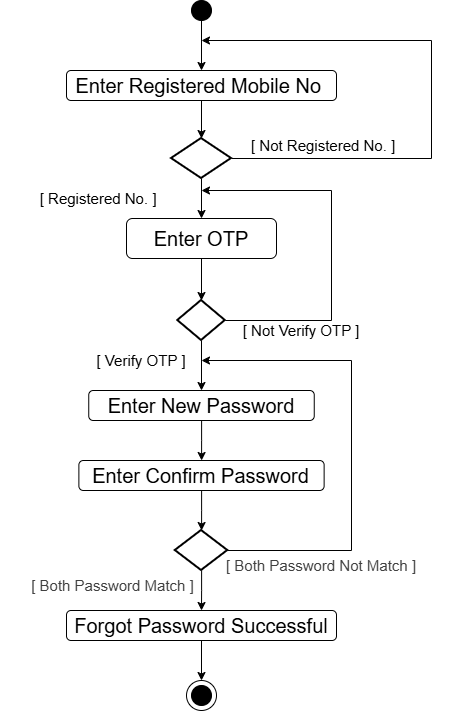

The diagram above was exported from draw.io. Its source (the exported page's mxGraphModel, read from the mxfile embedded in the PNG):
<mxGraphModel dx="1042" dy="570" grid="1" gridSize="10" guides="1" tooltips="1" connect="1" arrows="1" fold="1" page="1" pageScale="1" pageWidth="850" pageHeight="1100" math="0" shadow="0">
  <root>
    <mxCell id="0" />
    <mxCell id="1" parent="0" />
    <mxCell id="nMinU2R4hm-D6ZlczSAe-4" value="" style="edgeStyle=orthogonalEdgeStyle;rounded=0;orthogonalLoop=1;jettySize=auto;html=1;" parent="1" source="1C9h4Td7wKMMqBdf6pg--4" target="nMinU2R4hm-D6ZlczSAe-2" edge="1">
      <mxGeometry relative="1" as="geometry" />
    </mxCell>
    <mxCell id="1C9h4Td7wKMMqBdf6pg--4" value="&lt;font style=&quot;font-size: 20px;&quot;&gt;Enter&amp;nbsp;Registered Mobile No&amp;nbsp;&lt;/font&gt;" style="rounded=1;whiteSpace=wrap;html=1;" parent="1" vertex="1">
      <mxGeometry x="555" y="130" width="270" height="30" as="geometry" />
    </mxCell>
    <mxCell id="1C9h4Td7wKMMqBdf6pg--11" value="" style="endArrow=classic;html=1;rounded=0;exitX=1;exitY=0.5;exitDx=0;exitDy=0;exitPerimeter=0;" parent="1" source="nMinU2R4hm-D6ZlczSAe-2" edge="1">
      <mxGeometry width="50" height="50" relative="1" as="geometry">
        <mxPoint x="840" y="410" as="sourcePoint" />
        <mxPoint x="690" y="100" as="targetPoint" />
        <Array as="points">
          <mxPoint x="920" y="218" />
          <mxPoint x="920" y="100" />
        </Array>
      </mxGeometry>
    </mxCell>
    <mxCell id="nMinU2R4hm-D6ZlczSAe-1" value="" style="edgeStyle=orthogonalEdgeStyle;rounded=0;orthogonalLoop=1;jettySize=auto;html=1;" parent="1" source="1C9h4Td7wKMMqBdf6pg--33" target="1C9h4Td7wKMMqBdf6pg--4" edge="1">
      <mxGeometry relative="1" as="geometry" />
    </mxCell>
    <mxCell id="1C9h4Td7wKMMqBdf6pg--33" value="" style="shape=ellipse;html=1;fillColor=strokeColor;fontSize=18;fontColor=#ffffff;" parent="1" vertex="1">
      <mxGeometry x="680" y="60" width="20" height="20" as="geometry" />
    </mxCell>
    <mxCell id="1C9h4Td7wKMMqBdf6pg--45" value="" style="endArrow=classic;html=1;rounded=0;exitX=1;exitY=0.5;exitDx=0;exitDy=0;exitPerimeter=0;" parent="1" source="1C9h4Td7wKMMqBdf6pg--22" edge="1">
      <mxGeometry width="50" height="50" relative="1" as="geometry">
        <mxPoint x="733" y="460" as="sourcePoint" />
        <mxPoint x="688" y="300" as="targetPoint" />
        <Array as="points" />
      </mxGeometry>
    </mxCell>
    <mxCell id="Gs-Iw5om8xcvWaYCiY2j-9" value="" style="edgeStyle=orthogonalEdgeStyle;rounded=0;orthogonalLoop=1;jettySize=auto;html=1;" parent="1" source="1C9h4Td7wKMMqBdf6pg--63" target="1C9h4Td7wKMMqBdf6pg--66" edge="1">
      <mxGeometry relative="1" as="geometry" />
    </mxCell>
    <mxCell id="1C9h4Td7wKMMqBdf6pg--63" value="&lt;font style=&quot;font-size: 20px;&quot;&gt;Forgot Password Successful&lt;/font&gt;" style="rounded=1;whiteSpace=wrap;html=1;" parent="1" vertex="1">
      <mxGeometry x="555" y="670" width="270" height="30" as="geometry" />
    </mxCell>
    <mxCell id="1C9h4Td7wKMMqBdf6pg--66" value="" style="shape=mxgraph.sysml.actFinal;html=1;verticalLabelPosition=bottom;labelBackgroundColor=#ffffff;verticalAlign=top;" parent="1" vertex="1">
      <mxGeometry x="675" y="740" width="30" height="30" as="geometry" />
    </mxCell>
    <mxCell id="nMinU2R4hm-D6ZlczSAe-7" value="" style="edgeStyle=orthogonalEdgeStyle;rounded=0;orthogonalLoop=1;jettySize=auto;html=1;" parent="1" source="nMinU2R4hm-D6ZlczSAe-2" target="1C9h4Td7wKMMqBdf6pg--22" edge="1">
      <mxGeometry relative="1" as="geometry" />
    </mxCell>
    <mxCell id="nMinU2R4hm-D6ZlczSAe-2" value="" style="strokeWidth=2;html=1;shape=mxgraph.flowchart.decision;whiteSpace=wrap;" parent="1" vertex="1">
      <mxGeometry x="660" y="198" width="60" height="40" as="geometry" />
    </mxCell>
    <mxCell id="nMinU2R4hm-D6ZlczSAe-5" value="&lt;font style=&quot;font-size: 15px;&quot;&gt;&amp;nbsp;[ Not&amp;nbsp;Registered No. ]&lt;/font&gt;" style="text;html=1;align=center;verticalAlign=middle;whiteSpace=wrap;rounded=0;" parent="1" vertex="1">
      <mxGeometry x="710" y="180" width="200" height="50" as="geometry" />
    </mxCell>
    <mxCell id="nMinU2R4hm-D6ZlczSAe-6" value="&lt;font style=&quot;font-size: 15px;&quot;&gt;&amp;nbsp;[ Registered No. ]&lt;/font&gt;" style="text;html=1;align=center;verticalAlign=middle;whiteSpace=wrap;rounded=0;" parent="1" vertex="1">
      <mxGeometry x="520" y="238" width="130" height="40" as="geometry" />
    </mxCell>
    <mxCell id="djuHT6hxk85NV_oF3xDw-15" value="" style="edgeStyle=orthogonalEdgeStyle;rounded=0;orthogonalLoop=1;jettySize=auto;html=1;" parent="1" source="nMinU2R4hm-D6ZlczSAe-8" target="djuHT6hxk85NV_oF3xDw-8" edge="1">
      <mxGeometry relative="1" as="geometry" />
    </mxCell>
    <mxCell id="R7FKnCZWypvdFkEIs1hb-2" style="edgeStyle=orthogonalEdgeStyle;rounded=0;orthogonalLoop=1;jettySize=auto;html=1;" edge="1" parent="1" source="nMinU2R4hm-D6ZlczSAe-8">
      <mxGeometry relative="1" as="geometry">
        <mxPoint x="690" y="250" as="targetPoint" />
        <Array as="points">
          <mxPoint x="820" y="380" />
          <mxPoint x="820" y="250" />
        </Array>
      </mxGeometry>
    </mxCell>
    <mxCell id="nMinU2R4hm-D6ZlczSAe-8" value="" style="strokeWidth=2;html=1;shape=mxgraph.flowchart.decision;whiteSpace=wrap;" parent="1" vertex="1">
      <mxGeometry x="666.25" y="360" width="47.5" height="40" as="geometry" />
    </mxCell>
    <mxCell id="nMinU2R4hm-D6ZlczSAe-9" value="&lt;font style=&quot;font-size: 15px;&quot;&gt;[ Verify OTP ]&lt;/font&gt;" style="text;html=1;align=center;verticalAlign=middle;whiteSpace=wrap;rounded=0;" parent="1" vertex="1">
      <mxGeometry x="577.25" y="400" width="105.5" height="40" as="geometry" />
    </mxCell>
    <mxCell id="nMinU2R4hm-D6ZlczSAe-10" value="&lt;font style=&quot;font-size: 15px;&quot;&gt;[ Not Verify OTP ]&lt;/font&gt;" style="text;html=1;align=center;verticalAlign=middle;whiteSpace=wrap;rounded=0;" parent="1" vertex="1">
      <mxGeometry x="710" y="370" width="160" height="40" as="geometry" />
    </mxCell>
    <mxCell id="nMinU2R4hm-D6ZlczSAe-11" style="edgeStyle=orthogonalEdgeStyle;rounded=0;orthogonalLoop=1;jettySize=auto;html=1;entryX=0.5;entryY=0;entryDx=0;entryDy=0;entryPerimeter=0;" parent="1" source="1C9h4Td7wKMMqBdf6pg--22" target="nMinU2R4hm-D6ZlczSAe-8" edge="1">
      <mxGeometry relative="1" as="geometry" />
    </mxCell>
    <mxCell id="nMinU2R4hm-D6ZlczSAe-18" style="edgeStyle=orthogonalEdgeStyle;rounded=0;orthogonalLoop=1;jettySize=auto;html=1;entryX=0.5;entryY=0;entryDx=0;entryDy=0;" parent="1" source="nMinU2R4hm-D6ZlczSAe-14" target="1C9h4Td7wKMMqBdf6pg--63" edge="1">
      <mxGeometry relative="1" as="geometry" />
    </mxCell>
    <mxCell id="R7FKnCZWypvdFkEIs1hb-4" style="edgeStyle=orthogonalEdgeStyle;rounded=0;orthogonalLoop=1;jettySize=auto;html=1;" edge="1" parent="1" source="nMinU2R4hm-D6ZlczSAe-14">
      <mxGeometry relative="1" as="geometry">
        <mxPoint x="690" y="420" as="targetPoint" />
        <Array as="points">
          <mxPoint x="840" y="610" />
          <mxPoint x="840" y="420" />
        </Array>
      </mxGeometry>
    </mxCell>
    <mxCell id="nMinU2R4hm-D6ZlczSAe-14" value="" style="strokeWidth=2;html=1;shape=mxgraph.flowchart.decision;whiteSpace=wrap;" parent="1" vertex="1">
      <mxGeometry x="663.75" y="590" width="52.5" height="40" as="geometry" />
    </mxCell>
    <mxCell id="nMinU2R4hm-D6ZlczSAe-15" value="&lt;font style=&quot;font-size: 15px;&quot;&gt;&lt;span style=&quot;color: rgb(64, 64, 64); text-align: start; background-color: rgb(255, 255, 255);&quot;&gt;&lt;font style=&quot;&quot; face=&quot;Helvetica&quot;&gt;[ Both Password Not&amp;nbsp;&lt;/font&gt;&lt;/span&gt;&lt;span style=&quot;background-color: light-dark(rgb(255, 255, 255), rgb(18, 18, 18)); color: light-dark(rgb(64, 64, 64), rgb(182, 182, 182)); text-align: start;&quot;&gt;Match ]&lt;/span&gt;&lt;/font&gt;" style="text;html=1;align=center;verticalAlign=middle;whiteSpace=wrap;rounded=0;" parent="1" vertex="1">
      <mxGeometry x="680" y="610" width="260" height="30" as="geometry" />
    </mxCell>
    <mxCell id="nMinU2R4hm-D6ZlczSAe-17" value="&lt;font style=&quot;font-size: 15px;&quot;&gt;&lt;span style=&quot;color: rgb(64, 64, 64); text-align: start; background-color: rgb(255, 255, 255);&quot;&gt;&lt;font style=&quot;&quot; face=&quot;Helvetica&quot;&gt;[ Both Password&amp;nbsp;&lt;/font&gt;&lt;/span&gt;&lt;span style=&quot;background-color: light-dark(rgb(255, 255, 255), rgb(18, 18, 18)); color: light-dark(rgb(64, 64, 64), rgb(182, 182, 182)); text-align: start;&quot;&gt;Match ]&lt;/span&gt;&lt;/font&gt;" style="text;html=1;align=center;verticalAlign=middle;whiteSpace=wrap;rounded=0;" parent="1" vertex="1">
      <mxGeometry x="488.75" y="630" width="225" height="30" as="geometry" />
    </mxCell>
    <mxCell id="djuHT6hxk85NV_oF3xDw-16" value="" style="edgeStyle=orthogonalEdgeStyle;rounded=0;orthogonalLoop=1;jettySize=auto;html=1;" parent="1" source="djuHT6hxk85NV_oF3xDw-8" target="djuHT6hxk85NV_oF3xDw-10" edge="1">
      <mxGeometry relative="1" as="geometry" />
    </mxCell>
    <mxCell id="djuHT6hxk85NV_oF3xDw-8" value="&lt;font style=&quot;font-size: 20px;&quot;&gt;Enter New Password&lt;/font&gt;" style="rounded=1;whiteSpace=wrap;html=1;" parent="1" vertex="1">
      <mxGeometry x="577.25" y="450" width="225.5" height="30" as="geometry" />
    </mxCell>
    <mxCell id="djuHT6hxk85NV_oF3xDw-17" value="" style="edgeStyle=orthogonalEdgeStyle;rounded=0;orthogonalLoop=1;jettySize=auto;html=1;" parent="1" source="djuHT6hxk85NV_oF3xDw-10" target="nMinU2R4hm-D6ZlczSAe-14" edge="1">
      <mxGeometry relative="1" as="geometry" />
    </mxCell>
    <mxCell id="djuHT6hxk85NV_oF3xDw-10" value="&lt;font style=&quot;font-size: 20px;&quot;&gt;Enter Confirm Password&lt;/font&gt;" style="rounded=1;whiteSpace=wrap;html=1;" parent="1" vertex="1">
      <mxGeometry x="567.38" y="520" width="245.25" height="30" as="geometry" />
    </mxCell>
    <mxCell id="1C9h4Td7wKMMqBdf6pg--22" value="&lt;font style=&quot;font-size: 20px;&quot;&gt;Enter OTP&lt;/font&gt;" style="rounded=1;whiteSpace=wrap;html=1;" parent="1" vertex="1">
      <mxGeometry x="615" y="278" width="150" height="40" as="geometry" />
    </mxCell>
  </root>
</mxGraphModel>